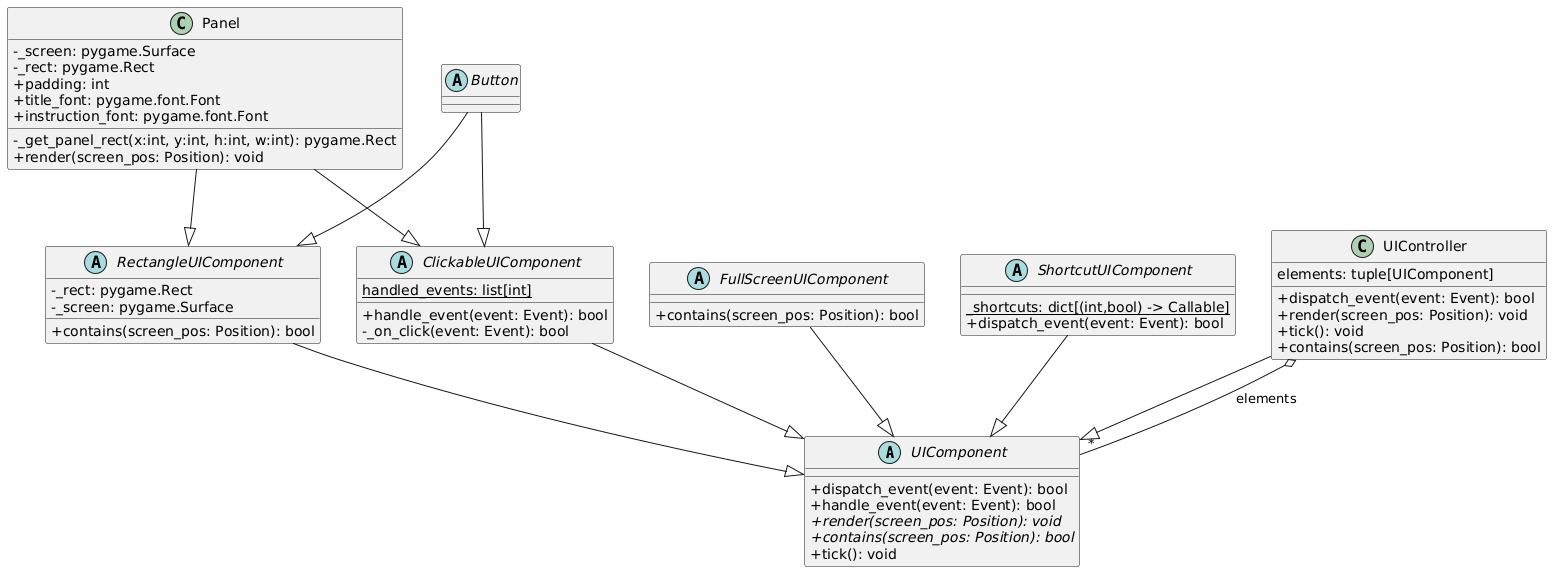

The diagram above was rendered by PlantUML. Its source (embedded in the PNG):
@startuml
skinparam classAttributeIconSize 0

' Abstract base
abstract class UIComponent {
+dispatch_event(event: Event): bool
+handle_event(event: Event): bool
{abstract} +render(screen_pos: Position): void
{abstract} +contains(screen_pos: Position): bool
+tick(): void
}

' Abstract clickable
abstract class ClickableUIComponent {
{static} handled_events: list[int]
+handle_event(event: Event): bool
-_on_click(event: Event): bool
}

' Abstract rectangular
abstract class RectangleUIComponent {
-_rect: pygame.Rect
-_screen: pygame.Surface
+contains(screen_pos: Position): bool
}

' Abstract full screen
abstract class FullScreenUIComponent {
+contains(screen_pos: Position): bool
}

' Abstract shortcut handler
abstract class ShortcutUIComponent {
{static} _shortcuts: dict[(int,bool) -> Callable]
+dispatch_event(event: Event): bool
}

' Concrete panel
class Panel {
-_screen: pygame.Surface
-_rect: pygame.Rect
+padding: int
+title_font: pygame.font.Font
+instruction_font: pygame.font.Font
-_get_panel_rect(x:int, y:int, h:int, w:int): pygame.Rect
+render(screen_pos: Position): void
}

' Abstract button (inherits but adds nothing concrete render-wise)
abstract class Button {
}

' Concrete UI controller
class UIController {
elements: tuple[UIComponent]
+dispatch_event(event: Event): bool
+render(screen_pos: Position): void
+tick(): void
+contains(screen_pos: Position): bool
}

' Inheritance
ClickableUIComponent --|> UIComponent
RectangleUIComponent --|> UIComponent
FullScreenUIComponent --|> UIComponent
ShortcutUIComponent --|> UIComponent
UIController --|> UIComponent

Panel --|> RectangleUIComponent
Panel --|> ClickableUIComponent

Button --|> RectangleUIComponent
Button --|> ClickableUIComponent

' Composition / aggregation
UIController o-- "*" UIComponent : elements
@enduml